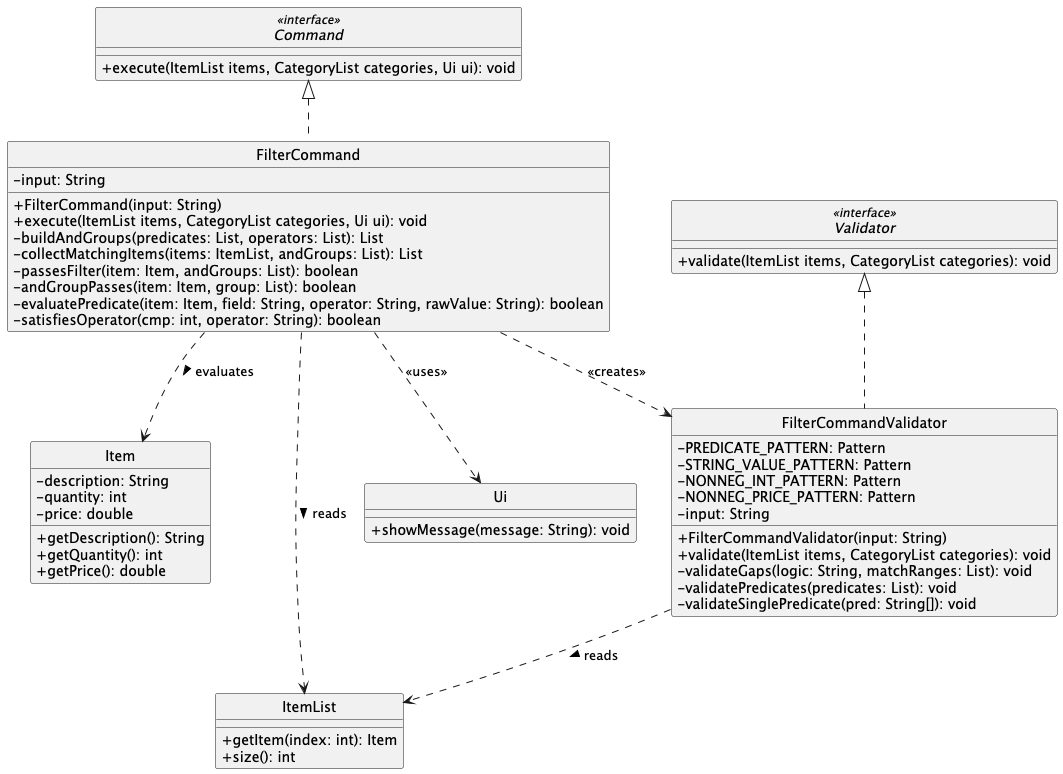

The diagram above was rendered by PlantUML. Its source (embedded in the PNG):
@startuml
skinparam monochrome true
skinparam shadowing false
skinparam classAttributeIconSize 0
hide circle

interface Command <<interface>> {
    + execute(ItemList items, CategoryList categories, Ui ui): void
}

class FilterCommand {
    - input: String
    + FilterCommand(input: String)
    + execute(ItemList items, CategoryList categories, Ui ui): void
    - buildAndGroups(predicates: List, operators: List): List
    - collectMatchingItems(items: ItemList, andGroups: List): List
    - passesFilter(item: Item, andGroups: List): boolean
    - andGroupPasses(item: Item, group: List): boolean
    - evaluatePredicate(item: Item, field: String, operator: String, rawValue: String): boolean
    - satisfiesOperator(cmp: int, operator: String): boolean
}

interface Validator <<interface>> {
    + validate(ItemList items, CategoryList categories): void
}

class FilterCommandValidator {
    - PREDICATE_PATTERN: Pattern
    - STRING_VALUE_PATTERN: Pattern
    - NONNEG_INT_PATTERN: Pattern
    - NONNEG_PRICE_PATTERN: Pattern
    - input: String
    + FilterCommandValidator(input: String)
    + validate(ItemList items, CategoryList categories): void
    - validateGaps(logic: String, matchRanges: List): void
    - validatePredicates(predicates: List): void
    - validateSinglePredicate(pred: String[]): void
}

class Item {
    - description: String
    - quantity: int
    - price: double
    + getDescription(): String
    + getQuantity(): int
    + getPrice(): double
}

class ItemList {
    + getItem(index: int): Item
    + size(): int
}

class Ui {
    + showMessage(message: String): void
}

Command <|.. FilterCommand
Validator <|.. FilterCommandValidator

FilterCommand ..> FilterCommandValidator : <<creates>>
FilterCommand ..> ItemList : reads >
FilterCommand ..> Item : evaluates >
FilterCommand ..> Ui : <<uses>>
FilterCommandValidator ..> ItemList : reads >

@enduml